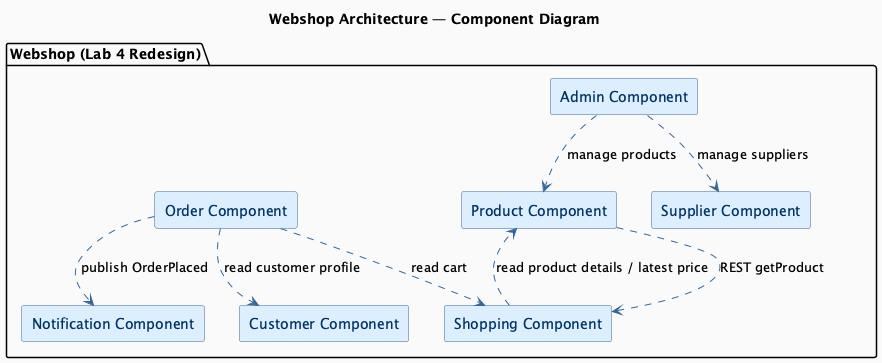

The diagram above was rendered by PlantUML. Its source (embedded in the PNG):
@startuml component_diagram
skinparam componentStyle rectangle
skinparam shadowing false
skinparam backgroundColor #FAFAFA
skinparam component {
  BackgroundColor #DDEEFF
  BorderColor #336699
  FontColor #003366
}
skinparam arrow {
  Color #336699
}

title Webshop Architecture — Component Diagram

package "Webshop (Lab 4 Redesign)" {
  [Product Component] as ProductComp
  [Shopping Component] as ShoppingComp
  [Order Component] as OrderComp
  [Customer Component] as CustomerComp
  [Supplier Component] as SupplierComp
  [Admin Component] as AdminComp
  [Notification Component] as NotificationComp
}

ProductComp ..> ShoppingComp : REST getProduct
ShoppingComp ..> ProductComp : read product details / latest price
OrderComp ..> ShoppingComp : read cart
OrderComp ..> CustomerComp : read customer profile
OrderComp ..> NotificationComp : publish OrderPlaced
AdminComp ..> ProductComp : manage products
AdminComp ..> SupplierComp : manage suppliers

@enduml